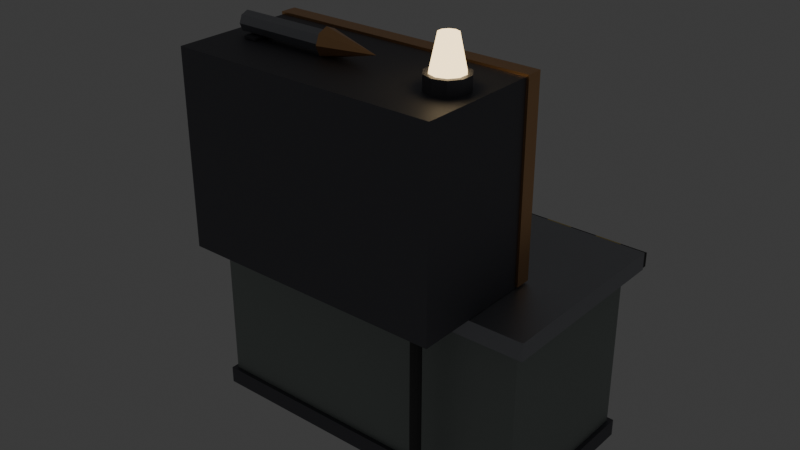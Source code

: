 # Source: drill_desk.blend  (saved by Blender 5.2.44; exported with 4.5.12 LTS)
import bpy
from mathutils import Matrix  # noqa: F401  (used for matrix-valued properties, if any)

bpy.ops.wm.read_factory_settings(use_empty=True)
scene = bpy.context.scene
scene.name = 'Scene'

# ---- collections
col_collection = bpy.data.collections.new('Collection'); scene.collection.children.link(col_collection)

# ---- materials (node trees are filled in below, after node groups)
mat_irondark = bpy.data.materials.new('IronDark')
mat_irondark.use_backface_culling = True
mat_irondark.diffuse_color = (0.17, 0.17, 0.19, 1.0)
mat_patch = bpy.data.materials.new('Patch')
mat_patch.use_backface_culling = True
mat_patch.diffuse_color = (0.36, 0.4, 0.38, 1.0)
mat_iron = bpy.data.materials.new('Iron')
mat_iron.use_backface_culling = True
mat_iron.diffuse_color = (0.42, 0.43, 0.46, 1.0)
mat_yellow = bpy.data.materials.new('Yellow')
mat_yellow.use_backface_culling = True
mat_yellow.diffuse_color = (0.9, 0.7, 0.15, 1.0)
mat_dartblack = bpy.data.materials.new('DartBlack')
mat_dartblack.use_backface_culling = True
mat_dartblack.diffuse_color = (0.07, 0.07, 0.07, 1.0)
mat_copper = bpy.data.materials.new('Copper')
mat_copper.use_backface_culling = True
mat_copper.diffuse_color = (0.78, 0.45, 0.22, 1.0)
mat_buttonred = bpy.data.materials.new('ButtonRed')
mat_buttonred.use_backface_culling = True
mat_buttonred.diffuse_color = (0.8, 0.15, 0.1, 1.0)
mat_lamp = bpy.data.materials.new('Lamp')
mat_lamp.use_backface_culling = True
mat_lamp.diffuse_color = (1.0, 0.75, 0.4, 1.0)

# ---- material node trees
mat_irondark.use_nodes = True; mat_irondark.node_tree.nodes.clear()
_N = mat_irondark.node_tree.nodes; _L = mat_irondark.node_tree.links
n0 = _N.new('ShaderNodeBsdfPrincipled'); n0.name = 'Principled BSDF'; n0.location = (-200, 100)
n0.inputs[0].default_value = (0.17, 0.17, 0.19, 1.0)
n0.inputs[1].default_value = 0.7
n0.inputs[2].default_value = 0.55
n0.inputs[10].default_value = 0.005
n1 = _N.new('ShaderNodeOutputMaterial'); n1.name = 'Material Output'; n1.location = (200, 100)
_L.new(n0.outputs[0], n1.inputs[0])
n1.is_active_output = True
mat_patch.use_nodes = True; mat_patch.node_tree.nodes.clear()
_N = mat_patch.node_tree.nodes; _L = mat_patch.node_tree.links
n0 = _N.new('ShaderNodeBsdfPrincipled'); n0.name = 'Principled BSDF'; n0.location = (-200, 100)
n0.inputs[0].default_value = (0.36, 0.4, 0.38, 1.0)
n0.inputs[1].default_value = 0.4
n0.inputs[2].default_value = 0.6
n0.inputs[10].default_value = 0.005
n1 = _N.new('ShaderNodeOutputMaterial'); n1.name = 'Material Output'; n1.location = (200, 100)
_L.new(n0.outputs[0], n1.inputs[0])
n1.is_active_output = True
mat_iron.use_nodes = True; mat_iron.node_tree.nodes.clear()
_N = mat_iron.node_tree.nodes; _L = mat_iron.node_tree.links
n0 = _N.new('ShaderNodeBsdfPrincipled'); n0.name = 'Principled BSDF'; n0.location = (-200, 100)
n0.inputs[0].default_value = (0.42, 0.43, 0.46, 1.0)
n0.inputs[1].default_value = 0.8
n0.inputs[2].default_value = 0.45
n0.inputs[10].default_value = 0.005
n1 = _N.new('ShaderNodeOutputMaterial'); n1.name = 'Material Output'; n1.location = (200, 100)
_L.new(n0.outputs[0], n1.inputs[0])
n1.is_active_output = True
mat_yellow.use_nodes = True; mat_yellow.node_tree.nodes.clear()
_N = mat_yellow.node_tree.nodes; _L = mat_yellow.node_tree.links
n0 = _N.new('ShaderNodeBsdfPrincipled'); n0.name = 'Principled BSDF'; n0.location = (-200, 100)
n0.inputs[0].default_value = (0.9, 0.7, 0.15, 1.0)
n0.inputs[2].default_value = 0.75
n0.inputs[10].default_value = 0.005
n1 = _N.new('ShaderNodeOutputMaterial'); n1.name = 'Material Output'; n1.location = (200, 100)
_L.new(n0.outputs[0], n1.inputs[0])
n1.is_active_output = True
mat_dartblack.use_nodes = True; mat_dartblack.node_tree.nodes.clear()
_N = mat_dartblack.node_tree.nodes; _L = mat_dartblack.node_tree.links
n0 = _N.new('ShaderNodeBsdfPrincipled'); n0.name = 'Principled BSDF'; n0.location = (-200, 100)
n0.inputs[0].default_value = (0.07, 0.07, 0.07, 1.0)
n0.inputs[2].default_value = 0.8
n0.inputs[10].default_value = 0.005
n1 = _N.new('ShaderNodeOutputMaterial'); n1.name = 'Material Output'; n1.location = (200, 100)
_L.new(n0.outputs[0], n1.inputs[0])
n1.is_active_output = True
mat_copper.use_nodes = True; mat_copper.node_tree.nodes.clear()
_N = mat_copper.node_tree.nodes; _L = mat_copper.node_tree.links
n0 = _N.new('ShaderNodeBsdfPrincipled'); n0.name = 'Principled BSDF'; n0.location = (-200, 100)
n0.inputs[0].default_value = (0.78, 0.45, 0.22, 1.0)
n0.inputs[1].default_value = 0.9
n0.inputs[2].default_value = 0.35
n0.inputs[10].default_value = 0.005
n1 = _N.new('ShaderNodeOutputMaterial'); n1.name = 'Material Output'; n1.location = (200, 100)
_L.new(n0.outputs[0], n1.inputs[0])
n1.is_active_output = True
mat_buttonred.use_nodes = True; mat_buttonred.node_tree.nodes.clear()
_N = mat_buttonred.node_tree.nodes; _L = mat_buttonred.node_tree.links
n0 = _N.new('ShaderNodeBsdfPrincipled'); n0.name = 'Principled BSDF'; n0.location = (-200, 100)
n0.inputs[0].default_value = (0.8, 0.15, 0.1, 1.0)
n0.inputs[2].default_value = 0.75
n0.inputs[10].default_value = 0.005
n1 = _N.new('ShaderNodeOutputMaterial'); n1.name = 'Material Output'; n1.location = (200, 100)
_L.new(n0.outputs[0], n1.inputs[0])
n1.is_active_output = True
mat_lamp.use_nodes = True; mat_lamp.node_tree.nodes.clear()
_N = mat_lamp.node_tree.nodes; _L = mat_lamp.node_tree.links
n0 = _N.new('ShaderNodeBsdfPrincipled'); n0.name = 'Principled BSDF'; n0.location = (-200, 100)
n0.inputs[0].default_value = (1.0, 0.75, 0.4, 1.0)
n0.inputs[2].default_value = 0.75
n0.inputs[10].default_value = 0.005
n0.inputs[27].default_value = (1.0, 0.75, 0.4, 1.0)
n0.inputs[28].default_value = 3.0
n1 = _N.new('ShaderNodeOutputMaterial'); n1.name = 'Material Output'; n1.location = (200, 100)
_L.new(n0.outputs[0], n1.inputs[0])
n1.is_active_output = True

# ---- world
world_world = bpy.data.worlds.new('World'); scene.world = world_world
world_world.use_nodes = True; world_world.node_tree.nodes.clear()
_N = world_world.node_tree.nodes; _L = world_world.node_tree.links
n0 = _N.new('ShaderNodeOutputWorld'); n0.name = 'World Output'; n0.location = (200, 100)
n1 = _N.new('ShaderNodeBackground'); n1.name = 'Background'; n1.location = (-200, 100)
n1.inputs[0].default_value = (0.05088, 0.05088, 0.05088, 1.0)
_L.new(n1.outputs[0], n0.inputs[0])
n0.is_active_output = True
world_world.color = (0.05088, 0.05088, 0.05088)
world_world.sun_shadow_jitter_overblur = 0.0

# ---- meshes
me_drilldesk = bpy.data.meshes.new('DrillDesk')
me_drilldesk.from_pydata([(-0.4, -0.2, 0.0), (-0.4, -0.2, 0.04), (-0.4, 0.2, 0.0), (-0.4, 0.2, 0.04), (0.4, -0.2, 0.0), (0.4, -0.2, 0.04), (0.4, 0.2, 0.0), (0.4, 0.2, 0.04), (-0.39, -0.19, 0.04), (-0.39, -0.19, 0.42), (-0.39, 0.19, 0.04), (-0.39, 0.19, 0.42), (0.39, -0.19, 0.04), (0.39, -0.19, 0.42), (0.39, 0.19, 0.04), (0.39, 0.19, 0.42), (-0.42, -0.22, 0.42), (-0.42, -0.22, 0.46), (-0.42, 0.22, 0.42), (-0.42, 0.22, 0.46), (0.42, -0.22, 0.42), (0.42, -0.22, 0.46), (0.42, 0.22, 0.42), (0.42, 0.22, 0.46), (-0.42, 0.22, 0.424), (-0.42, 0.22, 0.456), (-0.42, 0.23, 0.424), (-0.42, 0.23, 0.456), (-0.36, 0.22, 0.424), (-0.36, 0.22, 0.456), (-0.36, 0.23, 0.424), (-0.36, 0.23, 0.456), (-0.36, 0.22, 0.424), (-0.36, 0.22, 0.456), (-0.36, 0.23, 0.424), (-0.36, 0.23, 0.456), (-0.3, 0.22, 0.424), (-0.3, 0.22, 0.456), (-0.3, 0.23, 0.424), (-0.3, 0.23, 0.456), (-0.3, 0.22, 0.424), (-0.3, 0.22, 0.456), (-0.3, 0.23, 0.424), (-0.3, 0.23, 0.456), (-0.24, 0.22, 0.424), (-0.24, 0.22, 0.456), (-0.24, 0.23, 0.424), (-0.24, 0.23, 0.456), (-0.24, 0.22, 0.424), (-0.24, 0.22, 0.456), (-0.24, 0.23, 0.424), (-0.24, 0.23, 0.456), (-0.18, 0.22, 0.424), (-0.18, 0.22, 0.456), (-0.18, 0.23, 0.424), (-0.18, 0.23, 0.456), (-0.18, 0.22, 0.424), (-0.18, 0.22, 0.456), (-0.18, 0.23, 0.424), (-0.18, 0.23, 0.456), (-0.12, 0.22, 0.424), (-0.12, 0.22, 0.456), (-0.12, 0.23, 0.424), (-0.12, 0.23, 0.456), (-0.12, 0.22, 0.424), (-0.12, 0.22, 0.456), (-0.12, 0.23, 0.424), (-0.12, 0.23, 0.456), (-0.06, 0.22, 0.424), (-0.06, 0.22, 0.456), (-0.06, 0.23, 0.424), (-0.06, 0.23, 0.456), (-0.06, 0.22, 0.424), (-0.06, 0.22, 0.456), (-0.06, 0.23, 0.424), (-0.06, 0.23, 0.456), (0.0, 0.22, 0.424), (0.0, 0.22, 0.456), (0.0, 0.23, 0.424), (0.0, 0.23, 0.456), (0.0, 0.22, 0.424), (0.0, 0.22, 0.456), (0.0, 0.23, 0.424), (0.0, 0.23, 0.456), (0.06, 0.22, 0.424), (0.06, 0.22, 0.456), (0.06, 0.23, 0.424), (0.06, 0.23, 0.456), (0.06, 0.22, 0.424), (0.06, 0.22, 0.456), (0.06, 0.23, 0.424), (0.06, 0.23, 0.456), (0.12, 0.22, 0.424), (0.12, 0.22, 0.456), (0.12, 0.23, 0.424), (0.12, 0.23, 0.456), (0.12, 0.22, 0.424), (0.12, 0.22, 0.456), (0.12, 0.23, 0.424), (0.12, 0.23, 0.456), (0.18, 0.22, 0.424), (0.18, 0.22, 0.456), (0.18, 0.23, 0.424), (0.18, 0.23, 0.456), (0.18, 0.22, 0.424), (0.18, 0.22, 0.456), (0.18, 0.23, 0.424), (0.18, 0.23, 0.456), (0.24, 0.22, 0.424), (0.24, 0.22, 0.456), (0.24, 0.23, 0.424), (0.24, 0.23, 0.456), (0.24, 0.22, 0.424), (0.24, 0.22, 0.456), (0.24, 0.23, 0.424), (0.24, 0.23, 0.456), (0.3, 0.22, 0.424), (0.3, 0.22, 0.456), (0.3, 0.23, 0.424), (0.3, 0.23, 0.456), (0.3, 0.22, 0.424), (0.3, 0.22, 0.456), (0.3, 0.23, 0.424), (0.3, 0.23, 0.456), (0.36, 0.22, 0.424), (0.36, 0.22, 0.456), (0.36, 0.23, 0.424), (0.36, 0.23, 0.456), (0.36, 0.22, 0.424), (0.36, 0.22, 0.456), (0.36, 0.23, 0.424), (0.36, 0.23, 0.456), (0.42, 0.22, 0.424), (0.42, 0.22, 0.456), (0.42, 0.23, 0.424), (0.42, 0.23, 0.456), (-0.3, 0.19, 0.1), (-0.3, 0.19, 0.122), (-0.3, 0.208, 0.1), (-0.3, 0.208, 0.122), (0.3, 0.19, 0.1), (0.3, 0.19, 0.122), (0.3, 0.208, 0.1), (0.3, 0.208, 0.122), (-0.3, 0.19, 0.15), (-0.3, 0.19, 0.172), (-0.3, 0.208, 0.15), (-0.3, 0.208, 0.172), (0.3, 0.19, 0.15), (0.3, 0.19, 0.172), (0.3, 0.208, 0.15), (0.3, 0.208, 0.172), (-0.3, 0.19, 0.2), (-0.3, 0.19, 0.222), (-0.3, 0.208, 0.2), (-0.3, 0.208, 0.222), (0.3, 0.19, 0.2), (0.3, 0.19, 0.222), (0.3, 0.208, 0.2), (0.3, 0.208, 0.222), (-0.3, 0.19, 0.25), (-0.3, 0.19, 0.272), (-0.3, 0.208, 0.25), (-0.3, 0.208, 0.272), (0.3, 0.19, 0.25), (0.3, 0.19, 0.272), (0.3, 0.208, 0.25), (0.3, 0.208, 0.272), (-0.3, 0.19, 0.3), (-0.3, 0.19, 0.322), (-0.3, 0.208, 0.3), (-0.3, 0.208, 0.322), (0.3, 0.19, 0.3), (0.3, 0.19, 0.322), (0.3, 0.208, 0.3), (0.3, 0.208, 0.322), (-0.367, 0.19, 0.363), (-0.367, 0.19, 0.377), (-0.367, 0.196, 0.363), (-0.367, 0.196, 0.377), (-0.353, 0.19, 0.363), (-0.353, 0.19, 0.377), (-0.353, 0.196, 0.363), (-0.353, 0.196, 0.377), (-0.247, 0.19, 0.363), (-0.247, 0.19, 0.377), (-0.247, 0.196, 0.363), (-0.247, 0.196, 0.377), (-0.233, 0.19, 0.363), (-0.233, 0.19, 0.377), (-0.233, 0.196, 0.363), (-0.233, 0.196, 0.377), (-0.127, 0.19, 0.363), (-0.127, 0.19, 0.377), (-0.127, 0.196, 0.363), (-0.127, 0.196, 0.377), (-0.113, 0.19, 0.363), (-0.113, 0.19, 0.377), (-0.113, 0.196, 0.363), (-0.113, 0.196, 0.377), (-0.007, 0.19, 0.363), (-0.007, 0.19, 0.377), (-0.007, 0.196, 0.363), (-0.007, 0.196, 0.377), (0.007, 0.19, 0.363), (0.007, 0.19, 0.377), (0.007, 0.196, 0.363), (0.007, 0.196, 0.377), (0.113, 0.19, 0.363), (0.113, 0.19, 0.377), (0.113, 0.196, 0.363), (0.113, 0.196, 0.377), (0.127, 0.19, 0.363), (0.127, 0.19, 0.377), (0.127, 0.196, 0.363), (0.127, 0.196, 0.377), (0.233, 0.19, 0.363), (0.233, 0.19, 0.377), (0.233, 0.196, 0.363), (0.233, 0.196, 0.377), (0.247, 0.19, 0.363), (0.247, 0.19, 0.377), (0.247, 0.196, 0.363), (0.247, 0.196, 0.377), (0.353, 0.19, 0.363), (0.353, 0.19, 0.377), (0.353, 0.196, 0.363), (0.353, 0.196, 0.377), (0.367, 0.19, 0.363), (0.367, 0.19, 0.377), (0.367, 0.196, 0.363), (0.367, 0.196, 0.377), (-0.3, -0.345, 0.461), (-0.3, -0.345, 0.89), (-0.3, -0.069, 0.461), (-0.3, -0.069, 0.89), (0.3, -0.345, 0.461), (0.3, -0.345, 0.89), (0.3, -0.069, 0.461), (0.3, -0.069, 0.89), (-0.305, -0.071, 0.83), (-0.305, -0.071, 0.895), (-0.305, -0.035, 0.83), (-0.305, -0.035, 0.895), (0.305, -0.071, 0.83), (0.305, -0.071, 0.895), (0.305, -0.035, 0.83), (0.305, -0.035, 0.895), (-0.305, -0.071, 0.465), (-0.305, -0.071, 0.49), (-0.305, -0.035, 0.465), (-0.305, -0.035, 0.49), (0.305, -0.071, 0.465), (0.305, -0.071, 0.49), (0.305, -0.035, 0.465), (0.305, -0.035, 0.49), (-0.305, -0.071, 0.49), (-0.305, -0.071, 0.83), (-0.305, -0.035, 0.49), (-0.305, -0.035, 0.83), (-0.24, -0.071, 0.49), (-0.24, -0.071, 0.83), (-0.24, -0.035, 0.49), (-0.24, -0.035, 0.83), (0.24, -0.071, 0.49), (0.24, -0.071, 0.83), (0.24, -0.035, 0.49), (0.24, -0.035, 0.83), (0.305, -0.071, 0.49), (0.305, -0.071, 0.83), (0.305, -0.035, 0.49), (0.305, -0.035, 0.83), (-0.05, -0.035, 0.465), (-0.05, -0.035, 0.482), (-0.05, -0.023, 0.465), (-0.05, -0.023, 0.482), (-0.02, -0.035, 0.465), (-0.02, -0.035, 0.482), (-0.02, -0.023, 0.465), (-0.02, -0.023, 0.482), (0.02, -0.035, 0.465), (0.02, -0.035, 0.482), (0.02, -0.023, 0.465), (0.02, -0.023, 0.482), (0.05, -0.035, 0.465), (0.05, -0.035, 0.482), (0.05, -0.023, 0.465), (0.05, -0.023, 0.482), (0.2, -0.25, 0.536), (-0.24, -0.237, 0.891), (0.23, -0.162, 0.89), (0.23, -0.162, 0.92), (0.2565, -0.1706, 0.89), (0.2565, -0.1706, 0.92), (0.2728, -0.1931, 0.89), (0.2728, -0.1931, 0.92), (0.2728, -0.2209, 0.89), (0.2728, -0.2209, 0.92), (0.2565, -0.2434, 0.89), (0.2565, -0.2434, 0.92), (0.23, -0.252, 0.89), (0.23, -0.252, 0.92), (0.2035, -0.2434, 0.89), (0.2035, -0.2434, 0.92), (0.1872, -0.2209, 0.89), (0.1872, -0.2209, 0.92), (0.1872, -0.1931, 0.89), (0.1872, -0.1931, 0.92), (0.2035, -0.1706, 0.89), (0.2035, -0.1706, 0.92), (0.23, -0.172, 0.92), (0.23, -0.187, 0.99), (0.2506, -0.1787, 0.92), (0.2418, -0.1908, 0.99), (0.2633, -0.1962, 0.92), (0.249, -0.2008, 0.99), (0.2633, -0.2178, 0.92), (0.249, -0.2132, 0.99), (0.2506, -0.2353, 0.92), (0.2418, -0.2232, 0.99), (0.23, -0.242, 0.92), (0.23, -0.227, 0.99), (0.2094, -0.2353, 0.92), (0.2182, -0.2232, 0.99), (0.1967, -0.2178, 0.92), (0.211, -0.2132, 0.99), (0.1967, -0.1962, 0.92), (0.211, -0.2008, 0.99), (0.2094, -0.1787, 0.92), (0.2182, -0.1908, 0.99), (-0.26, -0.185, 0.915), (-0.05, -0.185, 0.915), (-0.26, -0.1914, 0.8994), (-0.05, -0.1914, 0.8994), (-0.26, -0.207, 0.893), (-0.05, -0.207, 0.893), (-0.26, -0.2226, 0.8994), (-0.05, -0.2226, 0.8994), (-0.26, -0.229, 0.915), (-0.05, -0.229, 0.915), (-0.26, -0.2226, 0.9306), (-0.05, -0.2226, 0.9306), (-0.26, -0.207, 0.937), (-0.05, -0.207, 0.937), (-0.26, -0.1914, 0.9306), (-0.05, -0.1914, 0.9306), (-0.05, -0.177, 0.915), (-0.21, -0.177, 0.896), (-0.05, -0.1858, 0.8938), (-0.21, -0.177, 0.891), (-0.05, -0.207, 0.885), (-0.21, -0.237, 0.896), (-0.05, -0.2282, 0.8938), (-0.21, -0.237, 0.891), (-0.05, -0.237, 0.915), (-0.24, -0.177, 0.896), (-0.05, -0.2282, 0.9362), (-0.24, -0.177, 0.891), (-0.05, -0.207, 0.945), (-0.24, -0.237, 0.896), (-0.05, -0.1858, 0.9362), (0.07, -0.207, 0.915), (0.2, -0.3306, 0.5504), (0.2, -0.2556, 0.5104), (0.2071, -0.3296, 0.5524), (0.2071, -0.2546, 0.5124), (0.2114, -0.3267, 0.5577), (0.2114, -0.2517, 0.5177), (0.2114, -0.3233, 0.5643), (0.2114, -0.2483, 0.5243), (0.2071, -0.3204, 0.5696), (0.2071, -0.2454, 0.5296), (0.2, -0.3194, 0.5716), (0.2, -0.2444, 0.5316), (0.1929, -0.3204, 0.5696), (0.1929, -0.2454, 0.5296), (0.1886, -0.3233, 0.5643), (0.1886, -0.2483, 0.5243), (0.1886, -0.3267, 0.5577), (0.1886, -0.2517, 0.5177), (0.1929, -0.3296, 0.5524), (0.1929, -0.2546, 0.5124), (0.212, -0.25, 0.521), (0.212, -0.25, 0.05), (0.2097, -0.2429, 0.521), (0.2097, -0.2429, 0.05), (0.2037, -0.2386, 0.521), (0.2037, -0.2386, 0.05), (0.1963, -0.2386, 0.521), (0.1963, -0.2386, 0.05), (0.1903, -0.2429, 0.521), (0.1903, -0.2429, 0.05), (0.188, -0.25, 0.521), (0.188, -0.25, 0.05), (0.1903, -0.2571, 0.521), (0.1903, -0.2571, 0.05), (0.1963, -0.2614, 0.521), (0.1963, -0.2614, 0.05), (0.2037, -0.2614, 0.521), (0.2037, -0.2614, 0.05), (0.2097, -0.2571, 0.521), (0.2097, -0.2571, 0.05), (0.2, -0.25, 0.506), (0.2052, -0.2429, 0.5331), (0.2084, -0.2385, 0.5256), (0.2084, -0.2385, 0.5164), (0.2052, -0.2429, 0.5089), (0.2084, -0.2473, 0.5331), (0.2136, -0.2456, 0.5256), (0.2136, -0.2456, 0.5164), (0.2084, -0.2473, 0.5089), (0.2084, -0.2527, 0.5331), (0.2136, -0.2544, 0.5256), (0.2136, -0.2544, 0.5164), (0.2084, -0.2527, 0.5089), (0.2052, -0.2571, 0.5331), (0.2084, -0.2615, 0.5256), (0.2084, -0.2615, 0.5164), (0.2052, -0.2571, 0.5089), (0.2, -0.2588, 0.5331), (0.2, -0.2643, 0.5256), (0.2, -0.2643, 0.5164), (0.2, -0.2588, 0.5089), (0.1948, -0.2571, 0.5331), (0.1916, -0.2615, 0.5256), (0.1916, -0.2615, 0.5164), (0.1948, -0.2571, 0.5089), (0.1916, -0.2527, 0.5331), (0.1864, -0.2544, 0.5256), (0.1864, -0.2544, 0.5164), (0.1916, -0.2527, 0.5089), (0.1916, -0.2473, 0.5331), (0.1864, -0.2456, 0.5256), (0.1864, -0.2456, 0.5164), (0.1916, -0.2473, 0.5089), (0.1948, -0.2429, 0.5331), (0.1916, -0.2385, 0.5256), (0.1916, -0.2385, 0.5164), (0.1948, -0.2429, 0.5089), (0.2, -0.2412, 0.5331), (0.2, -0.2357, 0.5256), (0.2, -0.2357, 0.5164), (0.2, -0.2412, 0.5089)], [], [(0, 1, 3, 2), (2, 3, 7, 6), (6, 7, 5, 4), (4, 5, 1, 0), (2, 6, 4, 0), (7, 3, 1, 5), (8, 9, 11, 10), (10, 11, 15, 14), (14, 15, 13, 12), (12, 13, 9, 8), (10, 14, 12, 8), (15, 11, 9, 13), (16, 17, 19, 18), (18, 19, 23, 22), (22, 23, 21, 20), (20, 21, 17, 16), (18, 22, 20, 16), (23, 19, 17, 21), (24, 25, 27, 26), (26, 27, 31, 30), (30, 31, 29, 28), (28, 29, 25, 24), (26, 30, 28, 24), (31, 27, 25, 29), (32, 33, 35, 34), (34, 35, 39, 38), (38, 39, 37, 36), (36, 37, 33, 32), (34, 38, 36, 32), (39, 35, 33, 37), (40, 41, 43, 42), (42, 43, 47, 46), (46, 47, 45, 44), (44, 45, 41, 40), (42, 46, 44, 40), (47, 43, 41, 45), (48, 49, 51, 50), (50, 51, 55, 54), (54, 55, 53, 52), (52, 53, 49, 48), (50, 54, 52, 48), (55, 51, 49, 53), (56, 57, 59, 58), (58, 59, 63, 62), (62, 63, 61, 60), (60, 61, 57, 56), (58, 62, 60, 56), (63, 59, 57, 61), (64, 65, 67, 66), (66, 67, 71, 70), (70, 71, 69, 68), (68, 69, 65, 64), (66, 70, 68, 64), (71, 67, 65, 69), (72, 73, 75, 74), (74, 75, 79, 78), (78, 79, 77, 76), (76, 77, 73, 72), (74, 78, 76, 72), (79, 75, 73, 77), (80, 81, 83, 82), (82, 83, 87, 86), (86, 87, 85, 84), (84, 85, 81, 80), (82, 86, 84, 80), (87, 83, 81, 85), (88, 89, 91, 90), (90, 91, 95, 94), (94, 95, 93, 92), (92, 93, 89, 88), (90, 94, 92, 88), (95, 91, 89, 93), (96, 97, 99, 98), (98, 99, 103, 102), (102, 103, 101, 100), (100, 101, 97, 96), (98, 102, 100, 96), (103, 99, 97, 101), (104, 105, 107, 106), (106, 107, 111, 110), (110, 111, 109, 108), (108, 109, 105, 104), (106, 110, 108, 104), (111, 107, 105, 109), (112, 113, 115, 114), (114, 115, 119, 118), (118, 119, 117, 116), (116, 117, 113, 112), (114, 118, 116, 112), (119, 115, 113, 117), (120, 121, 123, 122), (122, 123, 127, 126), (126, 127, 125, 124), (124, 125, 121, 120), (122, 126, 124, 120), (127, 123, 121, 125), (128, 129, 131, 130), (130, 131, 135, 134), (134, 135, 133, 132), (132, 133, 129, 128), (130, 134, 132, 128), (135, 131, 129, 133), (136, 137, 139, 138), (138, 139, 143, 142), (142, 143, 141, 140), (140, 141, 137, 136), (138, 142, 140, 136), (143, 139, 137, 141), (144, 145, 147, 146), (146, 147, 151, 150), (150, 151, 149, 148), (148, 149, 145, 144), (146, 150, 148, 144), (151, 147, 145, 149), (152, 153, 155, 154), (154, 155, 159, 158), (158, 159, 157, 156), (156, 157, 153, 152), (154, 158, 156, 152), (159, 155, 153, 157), (160, 161, 163, 162), (162, 163, 167, 166), (166, 167, 165, 164), (164, 165, 161, 160), (162, 166, 164, 160), (167, 163, 161, 165), (168, 169, 171, 170), (170, 171, 175, 174), (174, 175, 173, 172), (172, 173, 169, 168), (170, 174, 172, 168), (175, 171, 169, 173), (176, 177, 179, 178), (178, 179, 183, 182), (182, 183, 181, 180), (180, 181, 177, 176), (178, 182, 180, 176), (183, 179, 177, 181), (184, 185, 187, 186), (186, 187, 191, 190), (190, 191, 189, 188), (188, 189, 185, 184), (186, 190, 188, 184), (191, 187, 185, 189), (192, 193, 195, 194), (194, 195, 199, 198), (198, 199, 197, 196), (196, 197, 193, 192), (194, 198, 196, 192), (199, 195, 193, 197), (200, 201, 203, 202), (202, 203, 207, 206), (206, 207, 205, 204), (204, 205, 201, 200), (202, 206, 204, 200), (207, 203, 201, 205), (208, 209, 211, 210), (210, 211, 215, 214), (214, 215, 213, 212), (212, 213, 209, 208), (210, 214, 212, 208), (215, 211, 209, 213), (216, 217, 219, 218), (218, 219, 223, 222), (222, 223, 221, 220), (220, 221, 217, 216), (218, 222, 220, 216), (223, 219, 217, 221), (224, 225, 227, 226), (226, 227, 231, 230), (230, 231, 229, 228), (228, 229, 225, 224), (226, 230, 228, 224), (231, 227, 225, 229), (232, 233, 235, 234), (234, 235, 239, 238), (238, 239, 237, 236), (236, 237, 233, 232), (234, 238, 236, 232), (239, 235, 233, 237), (240, 241, 243, 242), (242, 243, 247, 246), (246, 247, 245, 244), (244, 245, 241, 240), (242, 246, 244, 240), (247, 243, 241, 245), (248, 249, 251, 250), (250, 251, 255, 254), (254, 255, 253, 252), (252, 253, 249, 248), (250, 254, 252, 248), (255, 251, 249, 253), (256, 257, 259, 258), (258, 259, 263, 262), (262, 263, 261, 260), (260, 261, 257, 256), (258, 262, 260, 256), (263, 259, 257, 261), (264, 265, 267, 266), (266, 267, 271, 270), (270, 271, 269, 268), (268, 269, 265, 264), (266, 270, 268, 264), (271, 267, 265, 269), (272, 273, 275, 274), (274, 275, 279, 278), (278, 279, 277, 276), (276, 277, 273, 272), (274, 278, 276, 272), (279, 275, 273, 277), (280, 281, 283, 282), (282, 283, 287, 286), (286, 287, 285, 284), (284, 285, 281, 280), (282, 286, 284, 280), (287, 283, 281, 285), (320, 321, 323, 322), (314, 315, 317, 316), (290, 291, 293, 292), (336, 337, 339, 338), (352, 361, 354), (292, 293, 295, 294), (353, 351, 359, 289), (350, 361, 352), (294, 295, 297, 296), (318, 319, 321, 320), (312, 313, 315, 314), (296, 297, 299, 298), (348, 361, 350), (402, 410, 414), (298, 299, 301, 300), (346, 361, 348), (335, 333, 331, 345, 343, 341, 339, 337), (300, 301, 303, 302), (316, 317, 319, 318), (310, 311, 313, 312), (302, 303, 305, 304), (332, 333, 335, 334), (334, 335, 337, 336), (304, 305, 307, 306), (293, 291, 309, 307, 305, 303, 301, 299, 297, 295), (340, 341, 343, 342), (306, 307, 309, 308), (354, 361, 356), (338, 339, 341, 340), (308, 309, 291, 290), (290, 292, 294, 296, 298, 300, 302, 304, 306, 308), (330, 331, 333, 332), (322, 323, 325, 324), (386, 387, 389, 388), (357, 349, 353, 289), (324, 325, 327, 326), (317, 315, 313, 311, 329, 327, 325, 323, 321, 319), (407, 288, 411), (326, 327, 329, 328), (413, 412, 416, 417), (404, 403, 407, 408), (328, 329, 311, 310), (322, 324, 326, 328, 310, 312, 314, 316, 318, 320), (392, 393, 395, 394), (342, 343, 345, 344), (349, 347, 351, 353), (364, 365, 367, 366), (344, 345, 331, 330), (334, 336, 338, 340, 342, 344, 330, 332), (357, 355, 347, 349), (362, 363, 365, 364), (356, 361, 358), (289, 359, 355, 357), (352, 354, 356, 358, 360, 346, 348, 350), (358, 361, 360), (347, 355, 359, 351), (366, 367, 369, 368), (360, 361, 346), (390, 391, 393, 392), (384, 385, 387, 386), (368, 369, 371, 370), (440, 439, 403, 404), (405, 404, 408, 409), (370, 371, 373, 372), (409, 408, 412, 413), (411, 288, 415), (372, 373, 375, 374), (388, 389, 391, 390), (382, 383, 385, 384), (374, 375, 377, 376), (406, 405, 409, 410), (403, 288, 407), (376, 377, 379, 378), (365, 363, 381, 379, 377, 375, 373, 371, 369, 367), (402, 414, 418), (378, 379, 381, 380), (441, 440, 404, 405), (410, 409, 413, 414), (380, 381, 363, 362), (366, 368, 370, 372, 374, 376, 378, 380, 362, 364), (442, 441, 405, 406), (394, 395, 397, 396), (408, 407, 411, 412), (439, 288, 403), (396, 397, 399, 398), (389, 387, 385, 383, 401, 399, 397, 395, 393, 391), (402, 442, 406), (398, 399, 401, 400), (414, 413, 417, 418), (402, 406, 410), (400, 401, 383, 382), (392, 394, 396, 398, 400, 382, 384, 386, 388, 390), (412, 411, 415, 416), (417, 416, 420, 421), (418, 417, 421, 422), (402, 418, 422), (415, 288, 419), (416, 415, 419, 420), (421, 420, 424, 425), (422, 421, 425, 426), (402, 422, 426), (419, 288, 423), (420, 419, 423, 424), (425, 424, 428, 429), (426, 425, 429, 430), (402, 426, 430), (423, 288, 427), (424, 423, 427, 428), (429, 428, 432, 433), (430, 429, 433, 434), (402, 430, 434), (427, 288, 431), (428, 427, 431, 432), (433, 432, 436, 437), (434, 433, 437, 438), (402, 434, 438), (431, 288, 435), (432, 431, 435, 436), (437, 436, 440, 441), (438, 437, 441, 442), (402, 438, 442), (435, 288, 439), (436, 435, 439, 440)])
me_drilldesk.polygons.foreach_set('material_index', [0, 0, 0, 0, 0, 0, 1, 1, 1, 1, 1, 1, 2, 2, 2, 2, 2, 2, 3, 3, 3, 3, 3, 3, 4, 4, 4, 4, 4, 4, 3, 3, 3, 3, 3, 3, 4, 4, 4, 4, 4, 4, 3, 3, 3, 3, 3, 3, 4, 4, 4, 4, 4, 4, 3, 3, 3, 3, 3, 3, 4, 4, 4, 4, 4, 4, 3, 3, 3, 3, 3, 3, 4, 4, 4, 4, 4, 4, 3, 3, 3, 3, 3, 3, 4, 4, 4, 4, 4, 4, 3, 3, 3, 3, 3, 3, 4, 4, 4, 4, 4, 4, 0, 0, 0, 0, 0, 0, 0, 0, 0, 0, 0, 0, 0, 0, 0, 0, 0, 0, 0, 0, 0, 0, 0, 0, 0, 0, 0, 0, 0, 0, 5, 5, 5, 5, 5, 5, 5, 5, 5, 5, 5, 5, 5, 5, 5, 5, 5, 5, 5, 5, 5, 5, 5, 5, 5, 5, 5, 5, 5, 5, 5, 5, 5, 5, 5, 5, 5, 5, 5, 5, 5, 5, 0, 0, 0, 0, 0, 0, 5, 5, 5, 5, 5, 5, 5, 5, 5, 5, 5, 5, 5, 5, 5, 5, 5, 5, 5, 5, 5, 5, 5, 5, 6, 6, 6, 6, 6, 6, 3, 3, 3, 3, 3, 3, 7, 7, 0, 2, 5, 0, 0, 5, 0, 7, 7, 0, 5, 4, 0, 5, 2, 0, 7, 7, 0, 2, 2, 0, 0, 2, 0, 5, 2, 0, 0, 2, 7, 4, 0, 7, 7, 4, 7, 4, 4, 7, 7, 4, 2, 0, 4, 2, 2, 0, 4, 5, 0, 5, 5, 0, 4, 5, 4, 4, 4, 4, 4, 4, 4, 4, 4, 4, 4, 4, 4, 4, 4, 4, 4, 4, 4, 4, 4, 4, 4, 4, 4, 4, 4, 4, 4, 4, 4, 4, 4, 4, 4, 4, 4, 4, 4, 4, 4, 4, 4, 4, 4, 4, 4, 4, 4, 4, 4, 4, 4, 4, 4, 4, 4, 4, 4, 4, 4, 4, 4, 4, 4])
me_drilldesk.materials.append(mat_irondark)
me_drilldesk.materials.append(mat_patch)
me_drilldesk.materials.append(mat_iron)
me_drilldesk.materials.append(mat_yellow)
me_drilldesk.materials.append(mat_dartblack)
me_drilldesk.materials.append(mat_copper)
me_drilldesk.materials.append(mat_buttonred)
me_drilldesk.materials.append(mat_lamp)
me_drilldesk.update()

# ---- objects
ob_drilldesk = bpy.data.objects.new('DrillDesk', me_drilldesk)

# ---- transforms, parenting, visibility, modifiers, constraints
ob_drilldesk.location = (0.0, 0.0, 0.0)

# ---- collection membership
scene.collection.objects.link(ob_drilldesk)

# ---- scene / render settings (as saved in the file)
scene.frame_start = 1; scene.frame_end = 250; scene.frame_set(1)
scene.render.engine = 'BLENDER_EEVEE_NEXT'
scene.render.bake_bias = 0.0
scene.render.bake_samples = 0
scene.render.compositor_device = 'GPU'
scene.eevee.use_volume_custom_range = False
scene.eevee.fast_gi_thickness_near = 0.1
scene.eevee.fast_gi_thickness_far = 0.0
scene.eevee.ray_tracing_options.screen_trace_thickness = 0.1
bpy.context.view_layer.update()

# ---- added for rendering (the .blend has no active camera): camera
cam_auto = bpy.data.cameras.new('AutoCamera')
cam_auto.lens = 50.0
cam_auto.sensor_width = 36.0
cam_auto.clip_end = 1000.0
ob_auto_camera = bpy.data.objects.new('AutoCamera', cam_auto)
scene.collection.objects.link(ob_auto_camera)
ob_auto_camera.location = (1.31379, -1.63405, 1.54604)
ob_auto_camera.rotation_euler = (1.09748, -7.21219e-08, 0.694738)
scene.camera = ob_auto_camera
bpy.context.view_layer.update()
